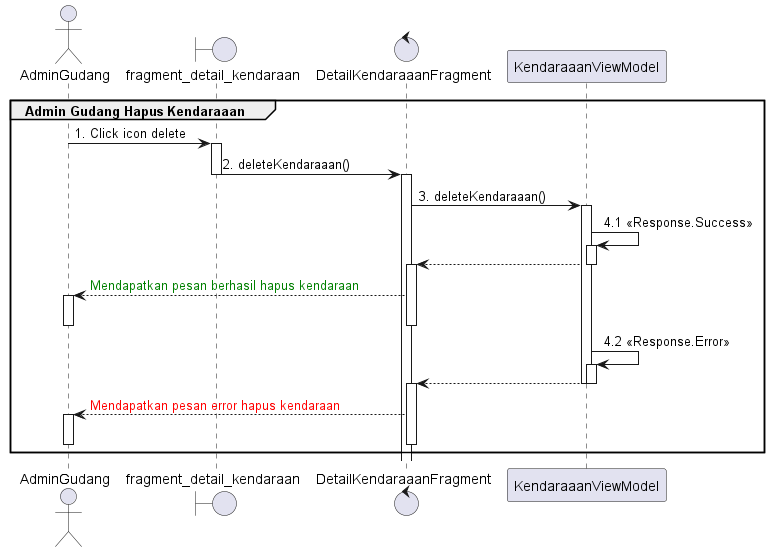

The diagram above was rendered by PlantUML. Its source (embedded in the PNG):
@startuml
'https://plantuml.com/sequence-diagram

group Admin Gudang Hapus Kendaraaan
    actor       AdminGudang
    boundary    fragment_detail_kendaraan
    control     DetailKendaraaanFragment

    AdminGudang -> fragment_detail_kendaraan : 1. Click icon delete
    activate fragment_detail_kendaraan

    fragment_detail_kendaraan -> DetailKendaraaanFragment : 2. deleteKendaraaan()
    deactivate fragment_detail_kendaraan

    activate DetailKendaraaanFragment
    DetailKendaraaanFragment -> KendaraaanViewModel : 3. deleteKendaraaan()
    activate KendaraaanViewModel
    KendaraaanViewModel -> KendaraaanViewModel : 4.1 <<Response.Success>>
    activate KendaraaanViewModel
    DetailKendaraaanFragment <-- KendaraaanViewModel
    deactivate KendaraaanViewModel
    activate DetailKendaraaanFragment
    AdminGudang <-- DetailKendaraaanFragment :  <font color=green>Mendapatkan pesan berhasil hapus kendaraan
    activate AdminGudang
    deactivate DetailKendaraaanFragment
    deactivate AdminGudang

    KendaraaanViewModel -> KendaraaanViewModel : 4.2 <<Response.Error>>
    activate KendaraaanViewModel

    DetailKendaraaanFragment <-- KendaraaanViewModel

    deactivate KendaraaanViewModel
    deactivate KendaraaanViewModel
    activate DetailKendaraaanFragment
    AdminGudang <-- DetailKendaraaanFragment : <font color=red>Mendapatkan pesan error hapus kendaraan
    activate AdminGudang
    deactivate DetailKendaraaanFragment
    deactivate AdminGudang
end
@enduml